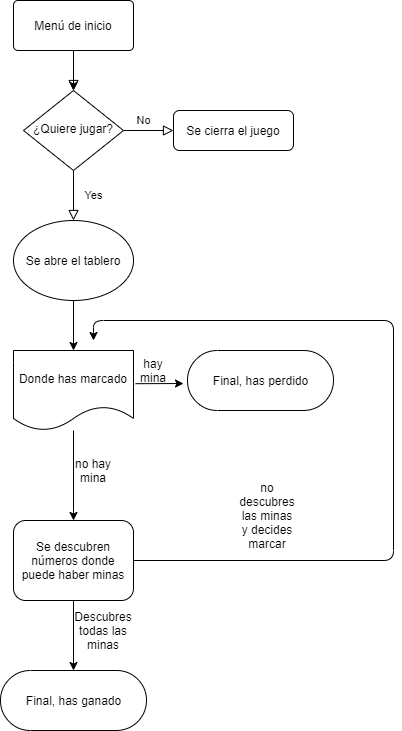

The diagram above was exported from draw.io. Its source (the exported page's mxGraphModel, read from the mxfile embedded in the PNG):
<mxGraphModel dx="983" dy="548" grid="1" gridSize="10" guides="1" tooltips="1" connect="1" arrows="1" fold="1" page="1" pageScale="1" pageWidth="827" pageHeight="1169" math="0" shadow="0">
  <root>
    <mxCell id="WIyWlLk6GJQsqaUBKTNV-0" />
    <mxCell id="WIyWlLk6GJQsqaUBKTNV-1" parent="WIyWlLk6GJQsqaUBKTNV-0" />
    <mxCell id="WIyWlLk6GJQsqaUBKTNV-2" value="" style="rounded=0;html=1;jettySize=auto;orthogonalLoop=1;fontSize=11;endArrow=block;endFill=0;endSize=8;strokeWidth=1;shadow=0;labelBackgroundColor=none;edgeStyle=orthogonalEdgeStyle;" parent="WIyWlLk6GJQsqaUBKTNV-1" source="WIyWlLk6GJQsqaUBKTNV-3" target="WIyWlLk6GJQsqaUBKTNV-6" edge="1">
      <mxGeometry relative="1" as="geometry" />
    </mxCell>
    <mxCell id="a7rcCxv4qfyRYWz69PoM-0" style="edgeStyle=orthogonalEdgeStyle;rounded=0;orthogonalLoop=1;jettySize=auto;html=1;exitX=0.5;exitY=1;exitDx=0;exitDy=0;" edge="1" parent="WIyWlLk6GJQsqaUBKTNV-1" source="WIyWlLk6GJQsqaUBKTNV-3">
      <mxGeometry relative="1" as="geometry">
        <mxPoint x="220" y="170" as="targetPoint" />
      </mxGeometry>
    </mxCell>
    <mxCell id="WIyWlLk6GJQsqaUBKTNV-3" value="Menú de inicio" style="rounded=1;whiteSpace=wrap;html=1;fontSize=12;glass=0;strokeWidth=1;shadow=0;arcSize=9;" parent="WIyWlLk6GJQsqaUBKTNV-1" vertex="1">
      <mxGeometry x="160" y="80" width="120" height="50" as="geometry" />
    </mxCell>
    <mxCell id="WIyWlLk6GJQsqaUBKTNV-4" value="Yes" style="rounded=0;html=1;jettySize=auto;orthogonalLoop=1;fontSize=11;endArrow=block;endFill=0;endSize=8;strokeWidth=1;shadow=0;labelBackgroundColor=none;edgeStyle=orthogonalEdgeStyle;entryX=0.5;entryY=0;entryDx=0;entryDy=0;" parent="WIyWlLk6GJQsqaUBKTNV-1" source="WIyWlLk6GJQsqaUBKTNV-6" edge="1">
      <mxGeometry y="20" relative="1" as="geometry">
        <mxPoint as="offset" />
        <mxPoint x="220" y="300" as="targetPoint" />
      </mxGeometry>
    </mxCell>
    <mxCell id="WIyWlLk6GJQsqaUBKTNV-5" value="No" style="edgeStyle=orthogonalEdgeStyle;rounded=0;html=1;jettySize=auto;orthogonalLoop=1;fontSize=11;endArrow=block;endFill=0;endSize=8;strokeWidth=1;shadow=0;labelBackgroundColor=none;" parent="WIyWlLk6GJQsqaUBKTNV-1" source="WIyWlLk6GJQsqaUBKTNV-6" target="WIyWlLk6GJQsqaUBKTNV-7" edge="1">
      <mxGeometry x="-0.2" y="10" relative="1" as="geometry">
        <mxPoint as="offset" />
      </mxGeometry>
    </mxCell>
    <mxCell id="WIyWlLk6GJQsqaUBKTNV-6" value="¿Quiere jugar?" style="rhombus;whiteSpace=wrap;html=1;shadow=0;fontFamily=Helvetica;fontSize=12;align=center;strokeWidth=1;spacing=6;spacingTop=-4;" parent="WIyWlLk6GJQsqaUBKTNV-1" vertex="1">
      <mxGeometry x="170" y="170" width="100" height="80" as="geometry" />
    </mxCell>
    <mxCell id="WIyWlLk6GJQsqaUBKTNV-7" value="Se cierra el juego" style="rounded=1;whiteSpace=wrap;html=1;fontSize=12;glass=0;strokeWidth=1;shadow=0;" parent="WIyWlLk6GJQsqaUBKTNV-1" vertex="1">
      <mxGeometry x="320" y="190" width="120" height="40" as="geometry" />
    </mxCell>
    <mxCell id="a7rcCxv4qfyRYWz69PoM-3" value="" style="edgeStyle=orthogonalEdgeStyle;rounded=0;orthogonalLoop=1;jettySize=auto;html=1;" edge="1" parent="WIyWlLk6GJQsqaUBKTNV-1">
      <mxGeometry relative="1" as="geometry">
        <mxPoint x="220" y="340" as="sourcePoint" />
        <mxPoint x="220" y="430" as="targetPoint" />
      </mxGeometry>
    </mxCell>
    <mxCell id="a7rcCxv4qfyRYWz69PoM-5" value="Se abre el tablero" style="ellipse;whiteSpace=wrap;html=1;" vertex="1" parent="WIyWlLk6GJQsqaUBKTNV-1">
      <mxGeometry x="160" y="300" width="120" height="80" as="geometry" />
    </mxCell>
    <mxCell id="a7rcCxv4qfyRYWz69PoM-7" value="Donde has marcado" style="shape=document;whiteSpace=wrap;html=1;boundedLbl=1;" vertex="1" parent="WIyWlLk6GJQsqaUBKTNV-1">
      <mxGeometry x="160" y="430" width="120" height="80" as="geometry" />
    </mxCell>
    <mxCell id="a7rcCxv4qfyRYWz69PoM-8" value="" style="endArrow=classic;html=1;exitX=1.017;exitY=0.415;exitDx=0;exitDy=0;exitPerimeter=0;" edge="1" parent="WIyWlLk6GJQsqaUBKTNV-1" source="a7rcCxv4qfyRYWz69PoM-7">
      <mxGeometry width="50" height="50" relative="1" as="geometry">
        <mxPoint x="390" y="420" as="sourcePoint" />
        <mxPoint x="330" y="463" as="targetPoint" />
      </mxGeometry>
    </mxCell>
    <mxCell id="a7rcCxv4qfyRYWz69PoM-9" value="hay mina" style="text;html=1;strokeColor=none;fillColor=none;align=center;verticalAlign=middle;whiteSpace=wrap;rounded=0;" vertex="1" parent="WIyWlLk6GJQsqaUBKTNV-1">
      <mxGeometry x="280" y="440" width="40" height="20" as="geometry" />
    </mxCell>
    <mxCell id="a7rcCxv4qfyRYWz69PoM-12" value="Final, has perdido" style="html=1;dashed=0;whitespace=wrap;shape=mxgraph.dfd.start" vertex="1" parent="WIyWlLk6GJQsqaUBKTNV-1">
      <mxGeometry x="334" y="430" width="146" height="60" as="geometry" />
    </mxCell>
    <mxCell id="a7rcCxv4qfyRYWz69PoM-15" value="" style="edgeStyle=orthogonalEdgeStyle;rounded=0;orthogonalLoop=1;jettySize=auto;html=1;" edge="1" parent="WIyWlLk6GJQsqaUBKTNV-1" source="a7rcCxv4qfyRYWz69PoM-7">
      <mxGeometry relative="1" as="geometry">
        <mxPoint x="240" y="360" as="sourcePoint" />
        <mxPoint x="220" y="600" as="targetPoint" />
        <Array as="points">
          <mxPoint x="220" y="590" />
        </Array>
      </mxGeometry>
    </mxCell>
    <mxCell id="a7rcCxv4qfyRYWz69PoM-16" value="no hay mina" style="text;html=1;strokeColor=none;fillColor=none;align=center;verticalAlign=middle;whiteSpace=wrap;rounded=0;" vertex="1" parent="WIyWlLk6GJQsqaUBKTNV-1">
      <mxGeometry x="220" y="540" width="40" height="20" as="geometry" />
    </mxCell>
    <mxCell id="a7rcCxv4qfyRYWz69PoM-17" value="Se descubren números donde puede haber minas" style="rounded=1;whiteSpace=wrap;html=1;" vertex="1" parent="WIyWlLk6GJQsqaUBKTNV-1">
      <mxGeometry x="160" y="600" width="120" height="80" as="geometry" />
    </mxCell>
    <mxCell id="a7rcCxv4qfyRYWz69PoM-18" value="" style="endArrow=classic;html=1;exitX=0.5;exitY=1;exitDx=0;exitDy=0;" edge="1" parent="WIyWlLk6GJQsqaUBKTNV-1" source="a7rcCxv4qfyRYWz69PoM-17">
      <mxGeometry width="50" height="50" relative="1" as="geometry">
        <mxPoint x="380" y="690" as="sourcePoint" />
        <mxPoint x="220" y="750" as="targetPoint" />
      </mxGeometry>
    </mxCell>
    <mxCell id="a7rcCxv4qfyRYWz69PoM-19" value="" style="endArrow=classic;html=1;exitX=1;exitY=0.5;exitDx=0;exitDy=0;" edge="1" parent="WIyWlLk6GJQsqaUBKTNV-1" source="a7rcCxv4qfyRYWz69PoM-17">
      <mxGeometry width="50" height="50" relative="1" as="geometry">
        <mxPoint x="380" y="690" as="sourcePoint" />
        <mxPoint x="240" y="420" as="targetPoint" />
        <Array as="points">
          <mxPoint x="540" y="640" />
          <mxPoint x="540" y="400" />
          <mxPoint x="240" y="400" />
        </Array>
      </mxGeometry>
    </mxCell>
    <mxCell id="a7rcCxv4qfyRYWz69PoM-20" value="Descubres todas las minas" style="text;html=1;strokeColor=none;fillColor=none;align=center;verticalAlign=middle;whiteSpace=wrap;rounded=0;" vertex="1" parent="WIyWlLk6GJQsqaUBKTNV-1">
      <mxGeometry x="230" y="700" width="40" height="20" as="geometry" />
    </mxCell>
    <mxCell id="a7rcCxv4qfyRYWz69PoM-21" value="Final, has ganado" style="html=1;dashed=0;whitespace=wrap;shape=mxgraph.dfd.start" vertex="1" parent="WIyWlLk6GJQsqaUBKTNV-1">
      <mxGeometry x="147" y="750" width="146" height="60" as="geometry" />
    </mxCell>
    <mxCell id="a7rcCxv4qfyRYWz69PoM-22" value="no descubres las minas y decides marcar" style="text;html=1;strokeColor=none;fillColor=none;align=center;verticalAlign=middle;whiteSpace=wrap;rounded=0;" vertex="1" parent="WIyWlLk6GJQsqaUBKTNV-1">
      <mxGeometry x="394" y="585" width="40" height="20" as="geometry" />
    </mxCell>
  </root>
</mxGraphModel>